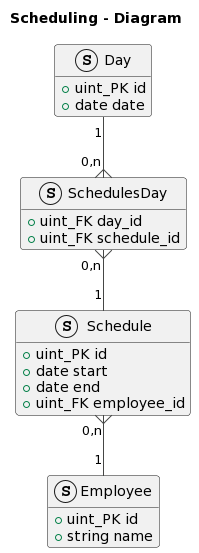

The diagram above was rendered by PlantUML. Its source (embedded in the PNG):
@startuml
!theme vibrant

skin rose

title Scheduling - Diagram
hide struct methods

struct Day {
  +uint_PK id
  +date date
}

struct SchedulesDay {
  +uint_FK day_id
  +uint_FK schedule_id
}

struct Schedule {
  +uint_PK id
  +date start
  +date end
  +uint_FK employee_id
}

struct Employee {
  +uint_PK id
  +string name
}

' =-=-= Relantionships =-=-=
Day          "1" --{ "0,n"  SchedulesDay
SchedulesDay "0,n" }-- "1"  Schedule
Schedule     "0,n" }-- "1"  Employee
@enduml